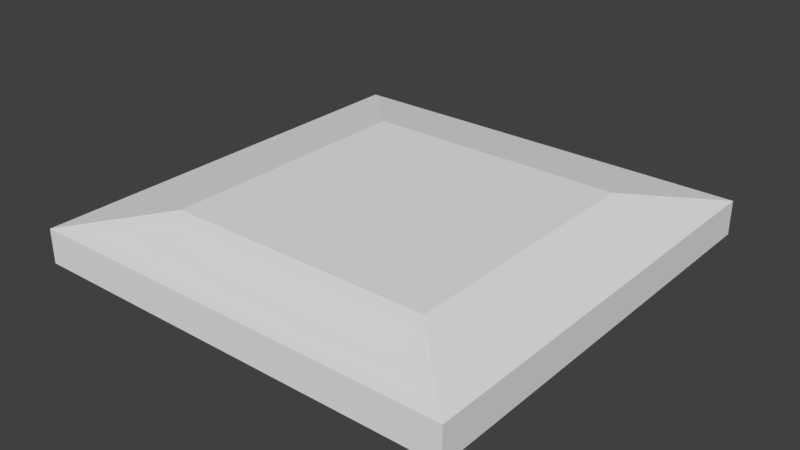 # Source: statue_base.blend  (saved by Blender 2.78.0; exported with 4.5.12 LTS)
import bpy
from mathutils import Matrix  # noqa: F401  (used for matrix-valued properties, if any)

bpy.ops.wm.read_factory_settings(use_empty=True)
scene = bpy.context.scene
scene.name = 'Scene'

# ---- collections
col_collection_1 = bpy.data.collections.new('Collection 1'); scene.collection.children.link(col_collection_1)

# ---- world
world_world = bpy.data.worlds.new('World'); scene.world = world_world
world_world.color = (0.05088, 0.05088, 0.05088)
world_world.use_sun_shadow = False
world_world.sun_shadow_jitter_overblur = 0.0
world_world.cycles.sampling_method = 'MANUAL'

# ---- meshes
me_cube_001 = bpy.data.meshes.new('Cube.001')
me_cube_001.from_pydata([(-2.949, -2.949, -0.2348), (-1.849, -1.849, 0.4157), (-2.949, 2.949, -0.2348), (-1.849, 1.849, 0.4157), (2.949, -2.949, -0.2348), (1.849, -1.849, 0.4157), (2.949, 2.949, -0.2348), (1.849, 1.849, 0.4157), (-2.949, -2.949, 0.2348), (-2.949, 2.949, 0.2348), (2.949, 2.949, 0.2348), (2.949, -2.949, 0.2348)], [], [(0, 8, 9, 2), (2, 9, 10, 6), (6, 10, 11, 4), (4, 11, 8, 0), (2, 6, 4, 0), (7, 3, 1, 5), (1, 3, 9, 8), (3, 7, 10, 9), (7, 5, 11, 10), (5, 1, 8, 11)])
me_cube_001.use_remesh_preserve_volume = False
me_cube_001.use_remesh_preserve_attributes = False
me_cube_001.use_mirror_vertex_groups = False
me_cube_001.update()

# ---- objects
ob_cube = bpy.data.objects.new('Cube', me_cube_001)

# ---- transforms, parenting, visibility, modifiers, constraints
ob_cube.location = (0.0, 0.0, 0.0)
ob_cube.lineart.crease_threshold = 0.0

# ---- collection membership
col_collection_1.objects.link(ob_cube)

# ---- scene / render settings (as saved in the file)
scene.frame_start = 1; scene.frame_end = 250; scene.frame_set(1)
scene.render.engine = 'BLENDER_EEVEE_NEXT'
scene.render.resolution_percentage = 50
scene.render.dither_intensity = 0.0
scene.cycles.use_denoising = False
scene.cycles.samples = 128
scene.cycles.sampling_pattern = 'TABULATED_SOBOL'
scene.cycles.light_sampling_threshold = 0.0
scene.cycles.use_adaptive_sampling = False
scene.cycles.use_light_tree = False
scene.cycles.blur_glossy = 0.0
scene.cycles.sample_clamp_indirect = 0.0
scene.view_settings.view_transform = 'Standard'
bpy.context.view_layer.update()

# ---- added for rendering (the .blend has no active camera and no usable light): camera, sun
cam_auto = bpy.data.cameras.new('AutoCamera')
cam_auto.lens = 50.0
cam_auto.sensor_width = 36.0
cam_auto.clip_end = 1000.0
ob_auto_camera = bpy.data.objects.new('AutoCamera', cam_auto)
scene.collection.objects.link(ob_auto_camera)
ob_auto_camera.location = (7.7402, -9.28825, 6.28262)
ob_auto_camera.rotation_euler = (1.09748, -7.21219e-08, 0.694738)
scene.camera = ob_auto_camera
light_auto_sun = bpy.data.lights.new('AutoSun', 'SUN')
light_auto_sun.energy = 3.0
light_auto_sun.angle = 0.0523599
ob_auto_sun = bpy.data.objects.new('AutoSun', light_auto_sun)
scene.collection.objects.link(ob_auto_sun)
ob_auto_sun.rotation_euler = (0.872665, 0.174533, 0.523599)
bpy.context.view_layer.update()
